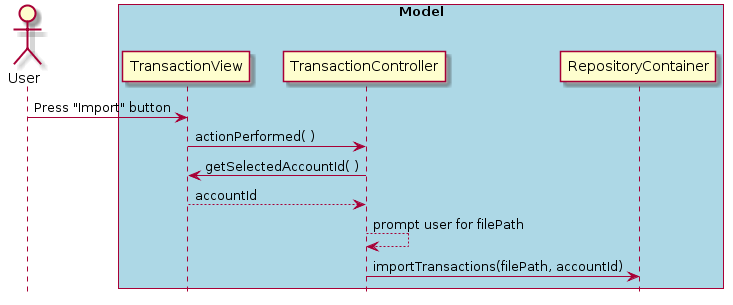

The diagram above was rendered by PlantUML. Its source (embedded in the PNG):
@startuml
hide footbox
actor User

box "Model" #LightBlue
participant TransactionView
participant TransactionController
participant RepositoryContainer
end box

User -> TransactionView : Press "Import" button
TransactionView -> TransactionController : actionPerformed( )
TransactionController -> TransactionView : getSelectedAccountId( )
TransactionController <-- TransactionView : accountId
TransactionController --> TransactionController : prompt user for filePath
TransactionController -> RepositoryContainer : importTransactions(filePath, accountId)
@enduml